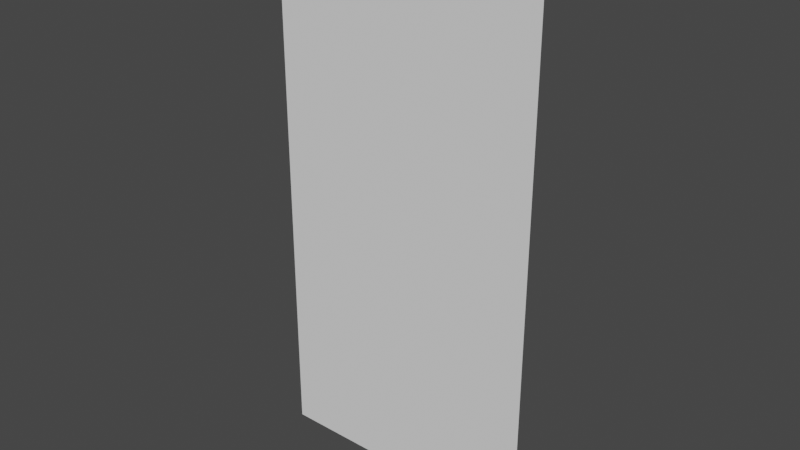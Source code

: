 # Source: guardCard.blend  (saved by Blender 3.3.6; exported with 4.5.12 LTS)
import bpy
from mathutils import Matrix  # noqa: F401  (used for matrix-valued properties, if any)

bpy.ops.wm.read_factory_settings(use_empty=True)
scene = bpy.context.scene
scene.name = 'Scene'

# ---- collections
col_collection = bpy.data.collections.new('Collection'); scene.collection.children.link(col_collection)

# ---- world
world_world = bpy.data.worlds.new('World'); scene.world = world_world
world_world.use_nodes = True; world_world.node_tree.nodes.clear()
_N = world_world.node_tree.nodes; _L = world_world.node_tree.links
n0 = _N.new('ShaderNodeOutputWorld'); n0.name = 'World Output'; n0.location = (300, 300)
n1 = _N.new('ShaderNodeBackground'); n1.name = 'Background'; n1.location = (10, 300)
n1.inputs[0].default_value = (0.05088, 0.05088, 0.05088, 1.0)
_L.new(n1.outputs[0], n0.inputs[0])
n0.is_active_output = True
world_world.color = (0.05088, 0.05088, 0.05088)
world_world.use_sun_shadow = False
world_world.sun_shadow_jitter_overblur = 0.0

# ---- meshes
me_plane = bpy.data.meshes.new('Plane')
me_plane.from_pydata([(-0.5, 0.0, 0.0), (0.5, 0.0, 0.0), (-0.5, 0.0, 2.0), (0.5, 0.0, 2.0), (0.0, 0.0, 1.0)], [], [(0, 1, 4), (2, 4, 3), (3, 4, 1), (4, 2, 0)])
me_plane.polygons.foreach_set('use_smooth', [True] * 4)
_uv = me_plane.uv_layers.new(name='UVMap')
_uv.uv.foreach_set('vector', [0.0, 0.0, 1.0, 0.0, 0.5, 0.5, 0.0, 1.0, 0.5, 0.5, 1.0, 1.0, 1.0, 1.0, 0.5, 0.5, 1.0, 0.0, 0.5, 0.5, 0.0, 1.0, 0.0, 0.0])
me_plane.update()

# ---- objects
ob_plane = bpy.data.objects.new('Plane', me_plane)

# ---- transforms, parenting, visibility, modifiers, constraints
ob_plane.location = (0.0, 0.0, 0.0)
_vg = ob_plane.vertex_groups.new(name='Group')

# ---- collection membership
col_collection.objects.link(ob_plane)

# ---- scene / render settings (as saved in the file)
scene.frame_start = 1; scene.frame_end = 250; scene.frame_set(1)
scene.render.engine = 'BLENDER_EEVEE_NEXT'
scene.cycles.sampling_pattern = 'TABULATED_SOBOL'
scene.cycles.use_light_tree = False
scene.view_settings.view_transform = 'Filmic'
bpy.context.view_layer.update()

# ---- added for rendering (the .blend has no active camera and no usable light): camera, sun
cam_auto = bpy.data.cameras.new('AutoCamera')
cam_auto.lens = 50.0
cam_auto.sensor_width = 36.0
cam_auto.clip_end = 1000.0
ob_auto_camera = bpy.data.objects.new('AutoCamera', cam_auto)
scene.collection.objects.link(ob_auto_camera)
ob_auto_camera.location = (2.06887, -2.48264, 2.65509)
ob_auto_camera.rotation_euler = (1.09748, -7.21219e-08, 0.694738)
scene.camera = ob_auto_camera
light_auto_sun = bpy.data.lights.new('AutoSun', 'SUN')
light_auto_sun.energy = 3.0
light_auto_sun.angle = 0.0523599
ob_auto_sun = bpy.data.objects.new('AutoSun', light_auto_sun)
scene.collection.objects.link(ob_auto_sun)
ob_auto_sun.rotation_euler = (0.872665, 0.174533, 0.523599)
bpy.context.view_layer.update()
